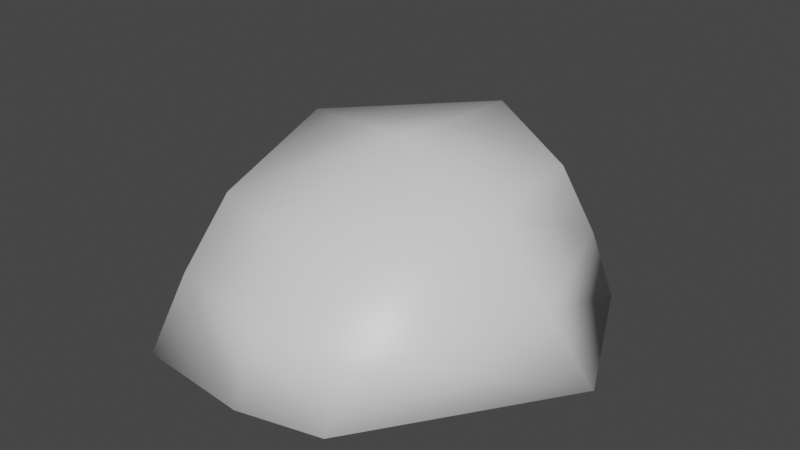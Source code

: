 # Source: blob.blend  (saved by Blender 2.80.75; exported with 4.5.12 LTS)
import bpy
from mathutils import Matrix  # noqa: F401  (used for matrix-valued properties, if any)

bpy.ops.wm.read_factory_settings(use_empty=True)
scene = bpy.context.scene
scene.name = 'Scene'

# ---- collections
col_collection = bpy.data.collections.new('Collection'); scene.collection.children.link(col_collection)

# ---- materials (node trees are filled in below, after node groups)
mat_material = bpy.data.materials.new('Material')
mat_material.alpha_threshold = 0.0
mat_material.use_transparent_shadow = False
mat_material.line_color = (0.0, 0.0, 0.0, 1.0)

# ---- material node trees
mat_material.use_nodes = True; mat_material.node_tree.nodes.clear()
_N = mat_material.node_tree.nodes; _L = mat_material.node_tree.links
n0 = _N.new('ShaderNodeOutputMaterial'); n0.name = 'Material Output'; n0.location = (300, 300)
n1 = _N.new('ShaderNodeBsdfPrincipled'); n1.name = 'Principled BSDF'; n1.location = (10, 300)
n1.distribution = 'GGX'
n1.subsurface_method = 'BURLEY'
n1.inputs[2].default_value = 0.4
n1.inputs[3].default_value = 1.45
n1.inputs[27].default_value = (0.0, 0.0, 0.0, 1.0)
n1.inputs[28].default_value = 1.0
_L.new(n1.outputs[0], n0.inputs[0])
n0.is_active_output = True

# ---- world
world_world = bpy.data.worlds.new('World'); scene.world = world_world
world_world.use_nodes = True; world_world.node_tree.nodes.clear()
_N = world_world.node_tree.nodes; _L = world_world.node_tree.links
n0 = _N.new('ShaderNodeOutputWorld'); n0.name = 'World Output'; n0.location = (300, 300)
n1 = _N.new('ShaderNodeBackground'); n1.name = 'Background'; n1.location = (10, 300)
n1.inputs[0].default_value = (0.05088, 0.05088, 0.05088, 1.0)
_L.new(n1.outputs[0], n0.inputs[0])
n0.is_active_output = True
world_world.color = (0.05088, 0.05088, 0.05088)
world_world.use_sun_shadow = False
world_world.sun_shadow_jitter_overblur = 0.0

# ---- meshes
me_cube = bpy.data.meshes.new('Cube')
me_cube.from_pydata([(0.8675, 0.7847, 0.4534), (1.155, 1.161, -0.6933), (0.6852, -0.875, 0.2155), (0.6592, -1.539, -0.6933), (-0.436, 0.7267, 0.5829), (-1.155, 0.7596, -0.6933), (-0.9629, -0.7897, 0.2622), (-0.9367, -1.615, -0.6933), (-1.698, 0.0, -0.6933), (0.9218, -0.1907, 0.3929), (-1.021, 0.2283, 0.5864), (1.698, 0.0, -0.6933), (0.0, 1.698, -0.6933), (-0.1389, -1.015, 0.2536), (0.0, -1.698, -0.6933), (0.1327, 1.052, 0.6933), (0.0, 0.0, -0.6933), (-0.00697, 0.007194, 0.6933), (1.039, 1.001, -0.1196), (-0.9748, -1.233, -0.2178), (0.6906, -1.237, -0.2418), (-0.8165, 0.7652, -0.05314), (1.345, -0.09569, -0.1507), (-1.396, 0.1194, -0.05137), (0.06851, 1.414, 0.003527), (-0.07091, -1.391, -0.2222)], [], [(17, 10, 6, 13), (25, 13, 6, 19), (23, 10, 4, 21), (16, 11, 3, 14), (22, 9, 2, 20), (24, 15, 0, 18), (18, 0, 9, 22), (12, 1, 11, 16), (19, 6, 10, 23), (15, 4, 10, 17), (0, 15, 17, 9), (5, 12, 16, 8), (21, 4, 15, 24), (8, 16, 14, 7), (20, 2, 13, 25), (9, 17, 13, 2), (3, 20, 25, 14), (5, 21, 24, 12), (7, 19, 23, 8), (1, 18, 22, 11), (12, 24, 18, 1), (11, 22, 20, 3), (8, 23, 21, 5), (14, 25, 19, 7)])
me_cube.polygons.foreach_set('use_smooth', [True] * 24)
_uv = me_cube.uv_layers.new(name='UVMap')
_uv.uv.foreach_set('vector', [0.5, 0.125, 0.625, 0.125, 0.625, 0.25, 0.5, 0.25, 0.5, 0.375, 0.625, 0.375, 0.625, 0.5, 0.5, 0.5, 0.5, 0.625, 0.625, 0.625, 0.625, 0.75, 0.5, 0.75, 0.5, 0.875, 0.625, 0.875, 0.625, 1.0, 0.5, 1.0, 0.25, 0.625, 0.375, 0.625, 0.375, 0.75, 0.25, 0.75, 0.75, 0.625, 0.875, 0.625, 0.875, 0.75, 0.75, 0.75, 0.25, 0.5, 0.375, 0.5, 0.375, 0.625, 0.25, 0.625, 0.5, 0.75, 0.625, 0.75, 0.625, 0.875, 0.5, 0.875, 0.5, 0.5, 0.625, 0.5, 0.625, 0.625, 0.5, 0.625, 0.5, 0.0, 0.625, 0.0, 0.625, 0.125, 0.5, 0.125, 0.375, 0.0, 0.5, 0.0, 0.5, 0.125, 0.375, 0.125, 0.375, 0.75, 0.5, 0.75, 0.5, 0.875, 0.375, 0.875, 0.75, 0.5, 0.875, 0.5, 0.875, 0.625, 0.75, 0.625, 0.375, 0.875, 0.5, 0.875, 0.5, 1.0, 0.375, 1.0, 0.5, 0.25, 0.625, 0.25, 0.625, 0.375, 0.5, 0.375, 0.375, 0.125, 0.5, 0.125, 0.5, 0.25, 0.375, 0.25, 0.375, 0.25, 0.5, 0.25, 0.5, 0.375, 0.375, 0.375, 0.625, 0.5, 0.75, 0.5, 0.75, 0.625, 0.625, 0.625, 0.375, 0.5, 0.5, 0.5, 0.5, 0.625, 0.375, 0.625, 0.125, 0.5, 0.25, 0.5, 0.25, 0.625, 0.125, 0.625, 0.625, 0.625, 0.75, 0.625, 0.75, 0.75, 0.625, 0.75, 0.125, 0.625, 0.25, 0.625, 0.25, 0.75, 0.125, 0.75, 0.375, 0.625, 0.5, 0.625, 0.5, 0.75, 0.375, 0.75, 0.375, 0.375, 0.5, 0.375, 0.5, 0.5, 0.375, 0.5])
me_cube.materials.append(mat_material)
me_cube.use_remesh_preserve_volume = False
me_cube.use_remesh_preserve_attributes = False
me_cube.use_mirror_vertex_groups = False
me_cube.update()

# ---- objects
ob_cube = bpy.data.objects.new('Cube', me_cube)

# ---- transforms, parenting, visibility, modifiers, constraints
ob_cube.location = (0.0, 0.0, 0.0)
ob_cube.lock_rotations_4d = False
ob_cube.empty_display_type = 'ARROWS'
ob_cube.lineart.crease_threshold = 0.0

# ---- collection membership
col_collection.objects.link(ob_cube)

# ---- scene / render settings (as saved in the file)
scene.frame_start = 1; scene.frame_end = 250; scene.frame_set(1)
scene.render.engine = 'BLENDER_EEVEE_NEXT'
scene.cycles.use_denoising = False
scene.cycles.samples = 128
scene.cycles.sampling_pattern = 'TABULATED_SOBOL'
scene.cycles.use_adaptive_sampling = False
scene.cycles.use_light_tree = False
scene.view_settings.view_transform = 'Filmic'
bpy.context.view_layer.update()

# ---- added for rendering (the .blend has no active camera and no usable light): camera, sun
cam_auto = bpy.data.cameras.new('AutoCamera')
cam_auto.lens = 50.0
cam_auto.sensor_width = 36.0
cam_auto.clip_end = 1000.0
ob_auto_camera = bpy.data.objects.new('AutoCamera', cam_auto)
scene.collection.objects.link(ob_auto_camera)
ob_auto_camera.location = (4.62539, -5.55047, 3.70031)
ob_auto_camera.rotation_euler = (1.09748, -7.21219e-08, 0.694738)
scene.camera = ob_auto_camera
light_auto_sun = bpy.data.lights.new('AutoSun', 'SUN')
light_auto_sun.energy = 3.0
light_auto_sun.angle = 0.0523599
ob_auto_sun = bpy.data.objects.new('AutoSun', light_auto_sun)
scene.collection.objects.link(ob_auto_sun)
ob_auto_sun.rotation_euler = (0.872665, 0.174533, 0.523599)
bpy.context.view_layer.update()
